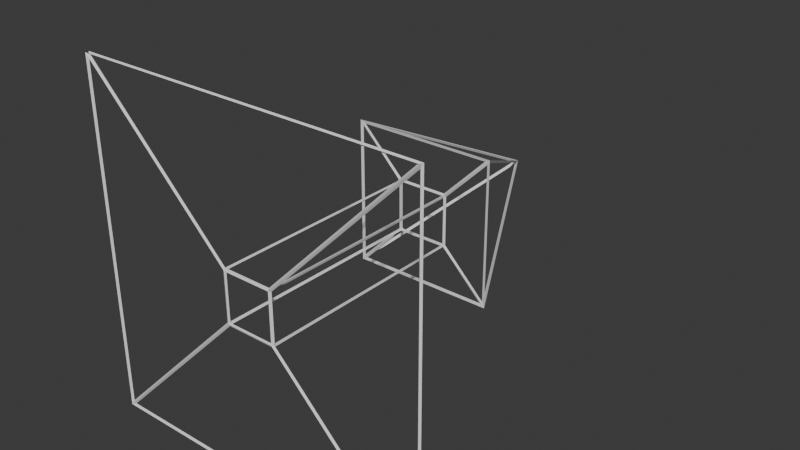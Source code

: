 # Source: room_seam_gizmo.blend  (saved by Blender 5.0.118; exported with 4.5.12 LTS)
import bpy
from mathutils import Matrix  # noqa: F401  (used for matrix-valued properties, if any)

bpy.ops.wm.read_factory_settings(use_empty=True)
scene = bpy.context.scene
scene.name = 'Scene'

# ---- collections
col_collection = bpy.data.collections.new('Collection'); scene.collection.children.link(col_collection)

# ---- world
world_world = bpy.data.worlds.new('World'); scene.world = world_world
world_world.use_nodes = True; world_world.node_tree.nodes.clear()
_N = world_world.node_tree.nodes; _L = world_world.node_tree.links
n0 = _N.new('ShaderNodeOutputWorld'); n0.name = 'World Output'; n0.location = (200, 100)
n1 = _N.new('ShaderNodeBackground'); n1.name = 'Background'; n1.location = (-200, 100)
n1.inputs[0].default_value = (0.05088, 0.05088, 0.05088, 1.0)
_L.new(n1.outputs[0], n0.inputs[0])
n0.is_active_output = True
world_world.color = (0.05088, 0.05088, 0.05088)
world_world.sun_shadow_jitter_overblur = 0.0

# ---- meshes
me_plane = bpy.data.meshes.new('Plane')
me_plane.from_pydata([(-1.0, 0.0, -1.0), (1.0, 0.0, -1.0), (-1.0, 0.0, 1.0), (1.0, 0.0, 1.0), (-0.1468, 0.0, 0.1468), (-0.1468, 0.0, -0.1468), (0.1468, 0.0, -0.1468), (0.1468, 0.0, 0.1468), (-0.1468, 1.258, 0.1468), (-0.1468, 1.258, -0.1468), (0.1468, 1.258, -0.1468), (0.1468, 1.258, 0.1468), (-0.4187, 1.258, 0.4187), (-0.4187, 1.258, -0.4187), (0.4187, 1.258, -0.4187), (0.4187, 1.258, 0.4187), (0.0, 2.146, 0.0)], [], [(6, 7, 11, 10), (5, 4, 2, 0), (6, 5, 0, 1), (7, 6, 1, 3), (4, 7, 3, 2), (9, 10, 14, 13), (4, 5, 9, 8), (7, 4, 8, 11), (5, 6, 10, 9), (14, 15, 16), (10, 11, 15, 14), (8, 9, 13, 12), (11, 8, 12, 15), (12, 13, 16), (15, 12, 16), (13, 14, 16), (5, 4, 7, 6)])
_uv = me_plane.uv_layers.new(name='UVMap')
_uv.uv.foreach_set('vector', [0.5734, 0.4266, 0.5734, 0.5734, 0.5734, 0.5734, 0.5734, 0.4266, 0.4266, 0.4266, 0.4266, 0.5734, 0.0, 1.0, 0.0, 0.0, 0.5734, 0.4266, 0.4266, 0.4266, 0.0, 0.0, 1.0, 0.0, 0.5734, 0.5734, 0.5734, 0.4266, 1.0, 0.0, 1.0, 1.0, 0.4266, 0.5734, 0.5734, 0.5734, 1.0, 1.0, 0.0, 1.0, 0.4266, 0.4266, 0.5734, 0.4266, 0.5734, 0.4266, 0.4266, 0.4266, 0.4266, 0.5734, 0.4266, 0.4266, 0.4266, 0.4266, 0.4266, 0.5734, 0.5734, 0.5734, 0.4266, 0.5734, 0.4266, 0.5734, 0.5734, 0.5734, 0.4266, 0.4266, 0.5734, 0.4266, 0.5734, 0.4266, 0.4266, 0.4266, 0.5734, 0.4266, 0.5734, 0.5734, 0.5734, 0.4266, 0.5734, 0.4266, 0.5734, 0.5734, 0.5734, 0.5734, 0.5734, 0.4266, 0.4266, 0.5734, 0.4266, 0.4266, 0.4266, 0.4266, 0.4266, 0.5734, 0.5734, 0.5734, 0.4266, 0.5734, 0.4266, 0.5734, 0.5734, 0.5734, 0.4266, 0.5734, 0.4266, 0.4266, 0.4266, 0.5734, 0.5734, 0.5734, 0.4266, 0.5734, 0.5734, 0.5734, 0.4266, 0.4266, 0.5734, 0.4266, 0.4266, 0.4266, 0.0, 0.0, 0.0, 0.0, 0.0, 0.0, 0.0, 0.0])
me_plane.update()

# ---- objects
ob_plane = bpy.data.objects.new('Plane', me_plane)

# ---- transforms, parenting, visibility, modifiers, constraints
ob_plane.location = (0.0, 0.0, 0.0)
_m = ob_plane.modifiers.new('Wireframe', 'WIREFRAME')

# ---- collection membership
col_collection.objects.link(ob_plane)

# ---- scene / render settings (as saved in the file)
scene.frame_start = 1; scene.frame_end = 250; scene.frame_set(1)
scene.render.engine = 'BLENDER_EEVEE_NEXT'
scene.render.bake_bias = 0.0
scene.render.bake_samples = 0
scene.cycles.sampling_pattern = 'TABULATED_SOBOL'
scene.eevee.use_volume_custom_range = False
bpy.context.view_layer.update()

# ---- added for rendering (the .blend has no active camera and no usable light): camera, sun
cam_auto = bpy.data.cameras.new('AutoCamera')
cam_auto.lens = 50.0
cam_auto.sensor_width = 36.0
cam_auto.clip_end = 1000.0
ob_auto_camera = bpy.data.objects.new('AutoCamera', cam_auto)
scene.collection.objects.link(ob_auto_camera)
ob_auto_camera.location = (3.29618, -2.88237, 2.63695)
ob_auto_camera.rotation_euler = (1.09748, -7.21219e-08, 0.694738)
scene.camera = ob_auto_camera
light_auto_sun = bpy.data.lights.new('AutoSun', 'SUN')
light_auto_sun.energy = 3.0
light_auto_sun.angle = 0.0523599
ob_auto_sun = bpy.data.objects.new('AutoSun', light_auto_sun)
scene.collection.objects.link(ob_auto_sun)
ob_auto_sun.rotation_euler = (0.872665, 0.174533, 0.523599)
bpy.context.view_layer.update()
